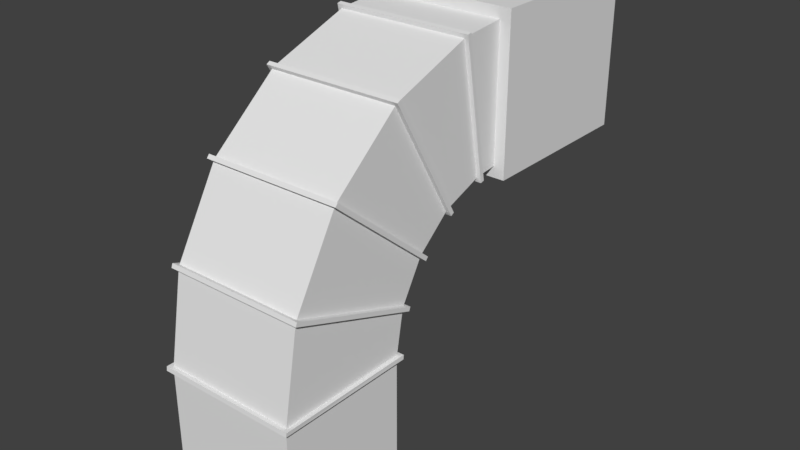 # Source: Reciever.blend  (saved by Blender 2.79.0; exported with 4.5.12 LTS)
import bpy
from mathutils import Matrix  # noqa: F401  (used for matrix-valued properties, if any)

bpy.ops.wm.read_factory_settings(use_empty=True)
scene = bpy.context.scene
scene.name = 'Scene'

# ---- collections
col_collection_1 = bpy.data.collections.new('Collection 1'); scene.collection.children.link(col_collection_1)

# ---- world
world_world = bpy.data.worlds.new('World'); scene.world = world_world
world_world.color = (0.05088, 0.05088, 0.05088)
world_world.use_sun_shadow = False
world_world.sun_shadow_jitter_overblur = 0.0
world_world.cycles.sampling_method = 'MANUAL'

# ---- meshes
me_cube = bpy.data.meshes.new('Cube')
me_cube.from_pydata([(-100.0, -100.0, -100.0), (-106.2, 150.2, 221.7), (-100.0, 100.0, -100.0), (-106.2, 154.3, 226.5), (100.0, -100.0, -100.0), (-106.2, -8.38, 363.0), (100.0, 100.0, -100.0), (-106.2, -12.4, 358.2), (106.2, -82.05, 235.8), (106.2, -79.9, 241.6), (106.2, 117.4, 163.1), (106.2, 119.6, 169.0), (-106.2, 117.4, 163.1), (-106.2, 119.6, 169.0), (-106.2, -79.9, 241.6), (-106.2, -82.05, 235.8), (106.0, -106.3, 97.41), (106.3, -105.4, 103.6), (106.3, 106.0, 96.32), (106.0, 106.9, 102.6), (-106.3, 106.0, 96.32), (-106.0, 106.9, 102.6), (-106.3, -105.4, 103.6), (-106.0, -106.3, 97.41), (-100.0, 300.5, 499.5), (-100.0, 300.5, 299.5), (100.0, 300.5, 499.5), (100.0, 300.5, 299.5), (-100.0, -100.0, 96.85), (-100.0, -99.45, 103.1), (-100.0, 100.6, 103.1), (-100.0, 100.0, 96.85), (100.0, -99.45, 103.1), (100.0, -100.0, 96.85), (100.0, 100.6, 103.1), (100.0, 100.0, 96.85), (-100.0, -76.26, 233.7), (-100.0, -74.12, 239.5), (-100.0, 113.8, 171.1), (-100.0, 111.7, 165.3), (100.0, -74.12, 239.5), (100.0, -76.26, 233.7), (100.0, 113.8, 171.1), (100.0, 111.7, 165.3), (-100.0, -7.688, 354.2), (-100.0, -3.67, 359.0), (-100.0, 149.5, 230.5), (-100.0, 145.5, 225.7), (100.0, -3.67, 359.0), (100.0, -7.688, 354.2), (100.0, 149.5, 230.5), (100.0, 145.5, 225.7), (-100.0, 98.0, 444.1), (-100.0, 103.4, 447.2), (-100.0, 203.4, 274.0), (-100.0, 198.0, 270.9), (100.0, 103.4, 447.2), (100.0, 98.0, 444.1), (100.0, 203.4, 274.0), (100.0, 198.0, 270.9), (-100.0, 228.0, 492.4), (-100.0, 234.2, 493.8), (-100.0, 268.9, 296.8), (-100.0, 262.8, 295.5), (100.0, 234.2, 493.8), (100.0, 228.0, 492.4), (100.0, 268.9, 296.8), (100.0, 262.8, 295.5), (106.2, 154.3, 226.5), (106.2, 150.2, 221.7), (106.2, -8.38, 363.0), (106.2, -12.4, 358.2), (-106.2, 94.92, 449.5), (-106.2, 100.3, 452.6), (-106.2, 206.5, 268.7), (-106.2, 201.1, 265.6), (106.2, 206.5, 268.7), (106.2, 201.1, 265.6), (106.2, 100.3, 452.6), (106.2, 94.92, 449.5), (-106.2, 226.7, 498.4), (-106.1, 232.8, 499.9), (-106.2, 270.2, 290.9), (-106.1, 264.1, 289.4), (106.2, 270.2, 290.9), (106.1, 264.1, 289.4), (106.1, 232.8, 499.9), (106.2, 226.7, 498.4), (-100.0, 430.0, 499.5), (-100.0, 430.0, 299.5), (100.0, 430.0, 299.5), (100.0, 430.0, 499.5), (-116.6, 300.5, 516.1), (-116.6, 300.5, 282.9), (116.6, 300.5, 282.9), (116.6, 300.5, 516.1), (-116.6, 430.0, 516.1), (-116.6, 430.0, 282.9), (116.6, 430.0, 282.9), (116.6, 430.0, 516.1), (-100.0, 346.6, 499.5), (-100.0, 346.6, 299.5), (100.0, 346.6, 299.5), (100.0, 346.6, 499.5), (-100.0, 559.4, 499.5), (-100.0, 559.4, 299.5), (100.0, 559.4, 299.5), (100.0, 559.4, 499.5), (-116.6, 559.4, 516.1), (-116.6, 559.4, 282.9), (116.6, 559.4, 282.9), (116.6, 559.4, 516.1)], [], [(32, 41, 36, 29), (30, 39, 43, 34), (37, 44, 47, 38), (0, 28, 31, 2), (2, 6, 4, 0), (29, 36, 39, 30), (34, 43, 41, 32), (40, 49, 44, 37), (6, 35, 33, 4), (48, 57, 52, 45), (45, 52, 55, 46), (38, 47, 51, 42), (42, 51, 49, 40), (50, 59, 57, 48), (56, 65, 60, 53), (53, 60, 63, 54), (46, 55, 59, 50), (54, 63, 67, 58), (58, 67, 65, 56), (62, 61, 24, 25), (64, 66, 27, 26), (89, 90, 106, 105), (22, 21, 20, 23), (61, 64, 26, 24), (66, 62, 25, 27), (2, 31, 35, 6), (64, 61, 81, 86), (50, 48, 70, 68), (30, 34, 19, 21), (65, 67, 85, 87), (51, 47, 1, 69), (31, 28, 23, 20), (58, 56, 78, 76), (38, 42, 11, 13), (59, 55, 75, 77), (39, 36, 15, 12), (66, 64, 86, 84), (46, 50, 68, 3), (29, 30, 21, 22), (67, 63, 83, 85), (47, 44, 7, 1), (54, 58, 76, 74), (37, 38, 13, 14), (55, 52, 72, 75), (62, 66, 84, 82), (45, 46, 3, 5), (4, 33, 28, 0), (21, 19, 18, 20), (19, 17, 16, 18), (17, 22, 23, 16), (14, 13, 12, 15), (13, 11, 10, 12), (11, 9, 8, 10), (9, 14, 15, 8), (5, 3, 1, 7), (3, 68, 69, 1), (68, 70, 71, 69), (70, 5, 7, 71), (73, 74, 75, 72), (74, 76, 77, 75), (76, 78, 79, 77), (78, 73, 72, 79), (81, 82, 83, 80), (82, 84, 85, 83), (84, 86, 87, 85), (86, 81, 80, 87), (43, 39, 12, 10), (57, 59, 77, 79), (60, 65, 87, 80), (42, 40, 9, 11), (56, 53, 73, 78), (35, 31, 20, 18), (49, 51, 69, 71), (52, 57, 79, 72), (34, 32, 17, 19), (48, 45, 5, 70), (41, 43, 10, 8), (44, 49, 71, 7), (40, 37, 14, 9), (61, 62, 82, 81), (33, 35, 18, 16), (36, 41, 8, 15), (32, 29, 22, 17), (53, 54, 74, 73), (63, 60, 80, 83), (28, 33, 16, 23), (88, 91, 103, 100), (97, 96, 108, 109), (27, 25, 93, 94), (24, 26, 95, 92), (92, 95, 99, 96), (94, 93, 97, 98), (95, 94, 98, 99), (93, 92, 96, 97), (26, 27, 94, 95), (25, 24, 92, 93), (91, 88, 104, 107), (99, 98, 110, 111), (102, 101, 100, 103), (90, 89, 101, 102), (91, 90, 102, 103), (89, 88, 100, 101), (105, 106, 110, 109), (107, 104, 108, 111), (106, 107, 111, 110), (104, 105, 109, 108), (96, 99, 111, 108), (98, 97, 109, 110), (90, 91, 107, 106), (88, 89, 105, 104)])
me_cube.use_remesh_preserve_volume = False
me_cube.use_remesh_preserve_attributes = False
me_cube.use_mirror_vertex_groups = False
me_cube.update()

# ---- objects
ob_cube = bpy.data.objects.new('Cube', me_cube)

# ---- transforms, parenting, visibility, modifiers, constraints
ob_cube.location = (0.0, 0.0, 0.0)
ob_cube.lineart.crease_threshold = 0.0

# ---- collection membership
col_collection_1.objects.link(ob_cube)

# ---- scene / render settings (as saved in the file)
scene.frame_start = 1; scene.frame_end = 250; scene.frame_set(1)
scene.render.engine = 'BLENDER_EEVEE_NEXT'
scene.render.resolution_percentage = 50
scene.render.dither_intensity = 0.0
scene.cycles.use_denoising = False
scene.cycles.samples = 128
scene.cycles.sampling_pattern = 'TABULATED_SOBOL'
scene.cycles.use_adaptive_sampling = False
scene.cycles.use_light_tree = False
scene.cycles.blur_glossy = 0.0
scene.cycles.sample_clamp_indirect = 0.0
scene.view_settings.view_transform = 'Standard'
scene.unit_settings.scale_length = 0.01
bpy.context.view_layer.update()

# ---- added for rendering (the .blend has no active camera and no usable light): camera, sun
cam_auto = bpy.data.cameras.new('AutoCamera')
cam_auto.lens = 50.0
cam_auto.sensor_width = 36.0
cam_auto.clip_end = 15207.3
ob_auto_camera = bpy.data.objects.new('AutoCamera', cam_auto)
scene.collection.objects.link(ob_auto_camera)
ob_auto_camera.location = (866.517, -813.254, 901.247)
ob_auto_camera.rotation_euler = (1.09748, -7.21219e-08, 0.694738)
scene.camera = ob_auto_camera
light_auto_sun = bpy.data.lights.new('AutoSun', 'SUN')
light_auto_sun.energy = 3.0
light_auto_sun.angle = 0.0523599
ob_auto_sun = bpy.data.objects.new('AutoSun', light_auto_sun)
scene.collection.objects.link(ob_auto_sun)
ob_auto_sun.rotation_euler = (0.872665, 0.174533, 0.523599)
bpy.context.view_layer.update()
